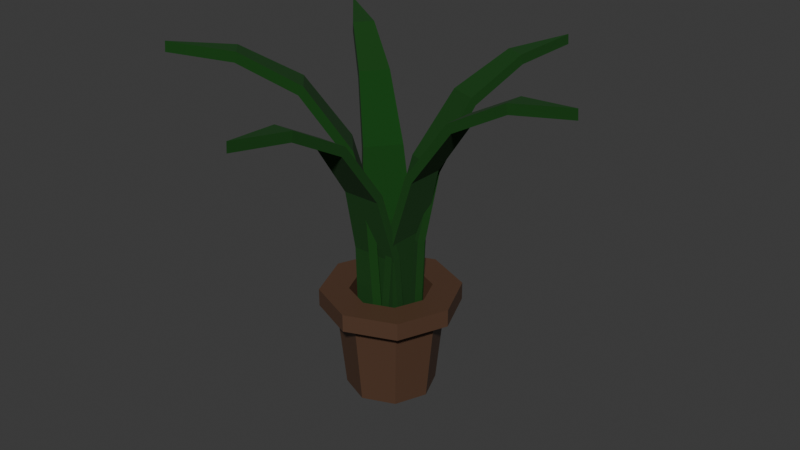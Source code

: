 # Source: CD_PottedPlant_1_v1.blend  (saved by Blender 5.2.44; exported with 4.5.12 LTS)
import bpy
from mathutils import Matrix  # noqa: F401  (used for matrix-valued properties, if any)

bpy.ops.wm.read_factory_settings(use_empty=True)
scene = bpy.context.scene
scene.name = 'Scene'

# ---- collections
col_collection = bpy.data.collections.new('Collection'); scene.collection.children.link(col_collection)

# ---- materials (node trees are filled in below, after node groups)
mat_pot = bpy.data.materials.new('Pot')
mat_dirt = bpy.data.materials.new('Dirt')
mat_material_001 = bpy.data.materials.new('Material.001')

# ---- material node trees
mat_pot.use_nodes = True; mat_pot.node_tree.nodes.clear()
_N = mat_pot.node_tree.nodes; _L = mat_pot.node_tree.links
n0 = _N.new('ShaderNodeBsdfPrincipled'); n0.name = 'Principled BSDF'; n0.location = (-200, 100)
n0.inputs[0].default_value = (0.09306, 0.04667, 0.02624, 1.0)
n0.inputs[10].default_value = 0.005
n1 = _N.new('ShaderNodeOutputMaterial'); n1.name = 'Material Output'; n1.location = (200, 100)
_L.new(n0.outputs[0], n1.inputs[0])
n1.is_active_output = True
mat_dirt.use_nodes = True; mat_dirt.node_tree.nodes.clear()
_N = mat_dirt.node_tree.nodes; _L = mat_dirt.node_tree.links
n0 = _N.new('ShaderNodeBsdfPrincipled'); n0.name = 'Principled BSDF'; n0.location = (-200, 100)
n0.inputs[0].default_value = (0.04371, 0.01464, 0.004666, 1.0)
n0.inputs[2].default_value = 1.0
n0.inputs[10].default_value = 0.005
n1 = _N.new('ShaderNodeOutputMaterial'); n1.name = 'Material Output'; n1.location = (200, 100)
_L.new(n0.outputs[0], n1.inputs[0])
n1.is_active_output = True
mat_material_001.use_nodes = True; mat_material_001.node_tree.nodes.clear()
_N = mat_material_001.node_tree.nodes; _L = mat_material_001.node_tree.links
n0 = _N.new('ShaderNodeBsdfPrincipled'); n0.name = 'Principled BSDF'; n0.location = (-200, 100)
n0.inputs[0].default_value = (0.0, 0.05088, 0.0, 1.0)
n0.inputs[2].default_value = 1.0
n0.inputs[10].default_value = 0.005
n1 = _N.new('ShaderNodeOutputMaterial'); n1.name = 'Material Output'; n1.location = (200, 100)
_L.new(n0.outputs[0], n1.inputs[0])
n1.is_active_output = True

# ---- world
world_world = bpy.data.worlds.new('World'); scene.world = world_world
world_world.use_nodes = True; world_world.node_tree.nodes.clear()
_N = world_world.node_tree.nodes; _L = world_world.node_tree.links
n0 = _N.new('ShaderNodeOutputWorld'); n0.name = 'World Output'; n0.location = (200, 100)
n1 = _N.new('ShaderNodeBackground'); n1.name = 'Background'; n1.location = (-200, 100)
n1.inputs[0].default_value = (0.05088, 0.05088, 0.05088, 1.0)
_L.new(n1.outputs[0], n0.inputs[0])
n0.is_active_output = True
world_world.color = (0.05088, 0.05088, 0.05088)
world_world.sun_shadow_jitter_overblur = 0.0

# ---- meshes
me_cylinder = bpy.data.meshes.new('Cylinder')
me_cylinder.from_pydata([(0.0, 1.0, -1.0), (-1.49e-09, 1.2, 1.0), (0.7071, 0.7071, -1.0), (0.8485, 0.8485, 1.0), (1.0, 0.0, -1.0), (1.2, 0.0, 1.0), (0.7071, -0.7071, -1.0), (0.8485, -0.8485, 1.0), (0.0, -1.0, -1.0), (-1.49e-09, -1.2, 1.0), (-0.7071, -0.7071, -1.0), (-0.8485, -0.8485, 1.0), (-1.0, 0.0, -1.0), (-1.2, 0.0, 1.0), (-0.7071, 0.7071, -1.0), (-0.8485, 0.8485, 1.0), (1.103, 1.103, 1.0), (-1.937e-09, 1.56, 1.0), (1.56, 0.0, 1.0), (1.103, -1.103, 1.0), (-1.937e-09, -1.56, 1.0), (-1.103, -1.103, 1.0), (-1.56, 0.0, 1.0), (-1.103, 1.103, 1.0), (0.6439, 0.6439, 1.4), (-1.937e-09, 0.9106, 1.4), (0.9106, 0.0, 1.4), (0.6439, -0.6439, 1.4), (-1.937e-09, -0.9106, 1.4), (-0.6439, -0.6439, 1.4), (-0.9106, 0.0, 1.4), (-0.6439, 0.6439, 1.4), (1.103, 1.103, 1.4), (-1.937e-09, 1.56, 1.4), (1.56, 0.0, 1.4), (1.103, -1.103, 1.4), (-1.937e-09, -1.56, 1.4), (-1.103, -1.103, 1.4), (-1.56, 0.0, 1.4), (-1.103, 1.103, 1.4), (0.6036, -0.6036, 0.875), (-1.601e-08, -0.8537, 0.875), (0.6036, 0.6036, 0.875), (0.8537, 4.657e-10, 0.875), (-0.8537, 4.657e-10, 0.875), (-0.6036, 0.6036, 0.875), (-0.6036, -0.6036, 0.875), (-1.601e-08, 0.8537, 0.875)], [], [(0, 1, 3, 2), (2, 3, 5, 4), (4, 5, 7, 6), (6, 7, 9, 8), (8, 9, 11, 10), (10, 11, 13, 12), (5, 3, 16, 18), (12, 13, 15, 14), (14, 15, 1, 0), (0, 2, 4, 6, 8, 10, 12, 14), (22, 21, 37, 38), (11, 9, 20, 21), (1, 15, 23, 17), (3, 1, 17, 16), (7, 5, 18, 19), (13, 11, 21, 22), (9, 7, 19, 20), (15, 13, 22, 23), (20, 19, 35, 36), (18, 16, 32, 34), (23, 22, 38, 39), (21, 20, 36, 37), (19, 18, 34, 35), (16, 17, 33, 32), (17, 23, 39, 33), (25, 24, 32, 33), (24, 26, 34, 32), (26, 27, 35, 34), (27, 28, 36, 35), (28, 29, 37, 36), (29, 30, 38, 37), (30, 31, 39, 38), (31, 25, 33, 39), (46, 41, 40, 43, 42, 47, 45, 44), (30, 29, 46, 44), (25, 31, 45, 47), (24, 25, 47, 42), (27, 26, 43, 40), (29, 28, 41, 46), (31, 30, 44, 45), (26, 24, 42, 43), (28, 27, 40, 41)])
me_cylinder.polygons.foreach_set('material_index', [0, 0, 0, 0, 0, 0, 0, 0, 0, 0, 0, 0, 0, 0, 0, 0, 0, 0, 0, 0, 0, 0, 0, 0, 0, 0, 0, 0, 0, 0, 0, 0, 0, 1, 0, 0, 0, 0, 0, 0, 0, 0])
_uv = me_cylinder.uv_layers.new(name='UVMap')
_uv.uv.foreach_set('vector', [1.0, 0.5, 1.0, 1.0, 0.875, 1.0, 0.875, 0.5, 0.875, 0.5, 0.875, 1.0, 0.75, 1.0, 0.75, 0.5, 0.75, 0.5, 0.75, 1.0, 0.625, 1.0, 0.625, 0.5, 0.625, 0.5, 0.625, 1.0, 0.5, 1.0, 0.5, 0.5, 0.5, 0.5, 0.5, 1.0, 0.375, 1.0, 0.375, 0.5, 0.375, 0.5, 0.375, 1.0, 0.25, 1.0, 0.25, 0.5, 0.75, 1.0, 0.875, 1.0, 0.875, 1.0, 0.75, 1.0, 0.25, 0.5, 0.25, 1.0, 0.125, 1.0, 0.125, 0.5, 0.125, 0.5, 0.125, 1.0, 0.0, 1.0, 0.0, 0.5, 0.75, 0.49, 0.9197, 0.4197, 0.99, 0.25, 0.9197, 0.08029, 0.75, 0.01, 0.5803, 0.08029, 0.51, 0.25, 0.5803, 0.4197, 0.25, 1.0, 0.375, 1.0, 0.375, 1.0, 0.25, 1.0, 0.375, 1.0, 0.5, 1.0, 0.5, 1.0, 0.375, 1.0, 0.0, 1.0, 0.125, 1.0, 0.125, 1.0, 0.0, 1.0, 0.875, 1.0, 1.0, 1.0, 1.0, 1.0, 0.875, 1.0, 0.625, 1.0, 0.75, 1.0, 0.75, 1.0, 0.625, 1.0, 0.25, 1.0, 0.375, 1.0, 0.375, 1.0, 0.25, 1.0, 0.5, 1.0, 0.625, 1.0, 0.625, 1.0, 0.5, 1.0, 0.125, 1.0, 0.25, 1.0, 0.25, 1.0, 0.125, 1.0, 0.5, 1.0, 0.625, 1.0, 0.625, 1.0, 0.5, 1.0, 0.75, 1.0, 0.875, 1.0, 0.875, 1.0, 0.75, 1.0, 0.125, 1.0, 0.25, 1.0, 0.25, 1.0, 0.125, 1.0, 0.375, 1.0, 0.5, 1.0, 0.5, 1.0, 0.375, 1.0, 0.625, 1.0, 0.75, 1.0, 0.75, 1.0, 0.625, 1.0, 0.875, 1.0, 1.0, 1.0, 1.0, 1.0, 0.875, 1.0, 0.0, 1.0, 0.125, 1.0, 0.125, 1.0, 0.0, 1.0, 0.25, 0.3901, 0.3491, 0.3491, 0.4197, 0.4197, 0.25, 0.49, 0.3491, 0.3491, 0.3901, 0.25, 0.49, 0.25, 0.4197, 0.4197, 0.3901, 0.25, 0.3491, 0.1509, 0.4197, 0.08029, 0.49, 0.25, 0.3491, 0.1509, 0.25, 0.1099, 0.25, 0.01, 0.4197, 0.08029, 0.25, 0.1099, 0.1509, 0.1509, 0.08029, 0.08029, 0.25, 0.01, 0.1509, 0.1509, 0.1099, 0.25, 0.01, 0.25, 0.08029, 0.08029, 0.1099, 0.25, 0.1509, 0.3491, 0.08029, 0.4197, 0.01, 0.25, 0.1509, 0.3491, 0.25, 0.3901, 0.25, 0.49, 0.08029, 0.4197, 0.1509, 0.1509, 0.25, 0.1099, 0.3491, 0.1509, 0.3901, 0.25, 0.3491, 0.3491, 0.25, 0.3901, 0.1509, 0.3491, 0.1099, 0.25, 0.1099, 0.25, 0.1509, 0.1509, 0.1509, 0.1509, 0.1099, 0.25, 0.25, 0.3901, 0.1509, 0.3491, 0.1509, 0.3491, 0.25, 0.3901, 0.3491, 0.3491, 0.25, 0.3901, 0.25, 0.3901, 0.3491, 0.3491, 0.3491, 0.1509, 0.3901, 0.25, 0.3901, 0.25, 0.3491, 0.1509, 0.1509, 0.1509, 0.25, 0.1099, 0.25, 0.1099, 0.1509, 0.1509, 0.1509, 0.3491, 0.1099, 0.25, 0.1099, 0.25, 0.1509, 0.3491, 0.3901, 0.25, 0.3491, 0.3491, 0.3491, 0.3491, 0.3901, 0.25, 0.25, 0.1099, 0.3491, 0.1509, 0.3491, 0.1509, 0.25, 0.1099])
me_cylinder.materials.append(mat_pot)
me_cylinder.materials.append(mat_dirt)
me_cylinder.update()
me_plane = bpy.data.meshes.new('Plane')
me_plane.from_pydata([(-1.0, -1.0, 0.6667), (1.0, -1.0, 0.6667), (-0.9, 1.851, 0.8721), (0.9, 1.851, 0.8721), (-0.72, 3.823, 1.529), (0.72, 3.823, 1.529), (-0.56, 5.527, 3.015), (0.56, 5.527, 3.015), (-0.392, 6.404, 5.011), (0.392, 6.404, 5.011), (0.0, 6.623, 7.226), (-0.9, 1.908, 0.5776), (-1.0, -0.9784, 0.3674), (1.0, -0.9784, 0.3674), (0.9, 1.908, 0.5776), (0.72, 3.97, 1.268), (-0.72, 3.97, 1.268), (0.56, 5.767, 2.834), (-0.56, 5.767, 2.834), (0.392, 6.693, 4.931), (-0.392, 6.693, 4.931), (0.0, 6.922, 7.197)], [], [(0, 2, 3, 1), (2, 4, 5, 3), (4, 6, 7, 5), (6, 8, 9, 7), (10, 9, 8), (12, 13, 14, 11), (11, 14, 15, 16), (16, 15, 17, 18), (18, 17, 19, 20), (21, 20, 19), (10, 8, 20, 21), (8, 6, 18, 20), (0, 1, 13, 12), (6, 4, 16, 18), (4, 2, 11, 16), (7, 9, 19, 17), (1, 3, 14, 13), (5, 7, 17, 15), (3, 5, 15, 14), (9, 10, 21, 19), (2, 0, 12, 11)])
_uv = me_plane.uv_layers.new(name='UVMap')
_uv.uv.foreach_set('vector', [0.0, 0.0, 0.0, 1.0, 1.0, 1.0, 1.0, 0.0, 0.0, 1.0, 0.0, 1.0, 1.0, 1.0, 1.0, 1.0, 0.0, 1.0, 0.0, 1.0, 1.0, 1.0, 1.0, 1.0, 0.0, 1.0, 0.0, 1.0, 1.0, 1.0, 1.0, 1.0, 0.5, 1.0, 1.0, 1.0, 0.0, 1.0, 0.0, 0.0, 1.0, 0.0, 1.0, 1.0, 0.0, 1.0, 0.0, 1.0, 1.0, 1.0, 1.0, 1.0, 0.0, 1.0, 0.0, 1.0, 1.0, 1.0, 1.0, 1.0, 0.0, 1.0, 0.0, 1.0, 1.0, 1.0, 1.0, 1.0, 0.0, 1.0, 0.5, 1.0, 0.0, 1.0, 1.0, 1.0, 0.5, 1.0, 0.0, 1.0, 0.0, 1.0, 0.5, 1.0, 0.0, 1.0, 0.0, 1.0, 0.0, 1.0, 0.0, 1.0, 0.0, 0.0, 1.0, 0.0, 1.0, 0.0, 0.0, 0.0, 0.0, 1.0, 0.0, 1.0, 0.0, 1.0, 0.0, 1.0, 0.0, 1.0, 0.0, 1.0, 0.0, 1.0, 0.0, 1.0, 1.0, 1.0, 1.0, 1.0, 1.0, 1.0, 1.0, 1.0, 1.0, 0.0, 1.0, 1.0, 1.0, 1.0, 1.0, 0.0, 1.0, 1.0, 1.0, 1.0, 1.0, 1.0, 1.0, 1.0, 1.0, 1.0, 1.0, 1.0, 1.0, 1.0, 1.0, 1.0, 1.0, 1.0, 0.5, 1.0, 0.5, 1.0, 1.0, 1.0, 0.0, 1.0, 0.0, 0.0, 0.0, 0.0, 0.0, 1.0])
me_plane.materials.append(mat_material_001)
me_plane.update()
me_plane_001 = bpy.data.meshes.new('Plane.001')
me_plane_001.from_pydata([(-1.0, -1.0, 0.6667), (1.0, -1.0, 0.6667), (-0.9, 1.851, 0.8721), (0.9, 1.851, 0.8721), (-0.72, 3.823, 1.529), (0.72, 3.823, 1.529), (-0.56, 5.527, 3.015), (0.56, 5.527, 3.015), (-0.392, 6.404, 5.011), (0.392, 6.404, 5.011), (0.0, 6.623, 7.226), (-0.9, 1.908, 0.5776), (-1.0, -0.9784, 0.3674), (1.0, -0.9784, 0.3674), (0.9, 1.908, 0.5776), (0.72, 3.97, 1.268), (-0.72, 3.97, 1.268), (0.56, 5.767, 2.834), (-0.56, 5.767, 2.834), (0.392, 6.693, 4.931), (-0.392, 6.693, 4.931), (0.0, 6.922, 7.197)], [], [(0, 2, 3, 1), (2, 4, 5, 3), (4, 6, 7, 5), (6, 8, 9, 7), (10, 9, 8), (12, 13, 14, 11), (11, 14, 15, 16), (16, 15, 17, 18), (18, 17, 19, 20), (21, 20, 19), (10, 8, 20, 21), (8, 6, 18, 20), (0, 1, 13, 12), (6, 4, 16, 18), (4, 2, 11, 16), (7, 9, 19, 17), (1, 3, 14, 13), (5, 7, 17, 15), (3, 5, 15, 14), (9, 10, 21, 19), (2, 0, 12, 11)])
_uv = me_plane_001.uv_layers.new(name='UVMap')
_uv.uv.foreach_set('vector', [0.0, 0.0, 0.0, 1.0, 1.0, 1.0, 1.0, 0.0, 0.0, 1.0, 0.0, 1.0, 1.0, 1.0, 1.0, 1.0, 0.0, 1.0, 0.0, 1.0, 1.0, 1.0, 1.0, 1.0, 0.0, 1.0, 0.0, 1.0, 1.0, 1.0, 1.0, 1.0, 0.5, 1.0, 1.0, 1.0, 0.0, 1.0, 0.0, 0.0, 1.0, 0.0, 1.0, 1.0, 0.0, 1.0, 0.0, 1.0, 1.0, 1.0, 1.0, 1.0, 0.0, 1.0, 0.0, 1.0, 1.0, 1.0, 1.0, 1.0, 0.0, 1.0, 0.0, 1.0, 1.0, 1.0, 1.0, 1.0, 0.0, 1.0, 0.5, 1.0, 0.0, 1.0, 1.0, 1.0, 0.5, 1.0, 0.0, 1.0, 0.0, 1.0, 0.5, 1.0, 0.0, 1.0, 0.0, 1.0, 0.0, 1.0, 0.0, 1.0, 0.0, 0.0, 1.0, 0.0, 1.0, 0.0, 0.0, 0.0, 0.0, 1.0, 0.0, 1.0, 0.0, 1.0, 0.0, 1.0, 0.0, 1.0, 0.0, 1.0, 0.0, 1.0, 0.0, 1.0, 1.0, 1.0, 1.0, 1.0, 1.0, 1.0, 1.0, 1.0, 1.0, 0.0, 1.0, 1.0, 1.0, 1.0, 1.0, 0.0, 1.0, 1.0, 1.0, 1.0, 1.0, 1.0, 1.0, 1.0, 1.0, 1.0, 1.0, 1.0, 1.0, 1.0, 1.0, 1.0, 1.0, 1.0, 0.5, 1.0, 0.5, 1.0, 1.0, 1.0, 0.0, 1.0, 0.0, 0.0, 0.0, 0.0, 0.0, 1.0])
me_plane_001.materials.append(mat_material_001)
me_plane_001.update()
me_plane_002 = bpy.data.meshes.new('Plane.002')
me_plane_002.from_pydata([(-1.0, -1.0, 0.6667), (1.0, -1.0, 0.6667), (-0.9, 1.851, 0.8721), (0.9, 1.851, 0.8721), (-0.72, 3.823, 1.529), (0.72, 3.823, 1.529), (-0.56, 5.527, 3.015), (0.56, 5.527, 3.015), (-0.392, 6.404, 5.011), (0.392, 6.404, 5.011), (0.0, 6.623, 7.226), (-0.9, 1.908, 0.5776), (-1.0, -0.9784, 0.3674), (1.0, -0.9784, 0.3674), (0.9, 1.908, 0.5776), (0.72, 3.97, 1.268), (-0.72, 3.97, 1.268), (0.56, 5.767, 2.834), (-0.56, 5.767, 2.834), (0.392, 6.693, 4.931), (-0.392, 6.693, 4.931), (0.0, 6.922, 7.197)], [], [(0, 2, 3, 1), (2, 4, 5, 3), (4, 6, 7, 5), (6, 8, 9, 7), (10, 9, 8), (12, 13, 14, 11), (11, 14, 15, 16), (16, 15, 17, 18), (18, 17, 19, 20), (21, 20, 19), (10, 8, 20, 21), (8, 6, 18, 20), (0, 1, 13, 12), (6, 4, 16, 18), (4, 2, 11, 16), (7, 9, 19, 17), (1, 3, 14, 13), (5, 7, 17, 15), (3, 5, 15, 14), (9, 10, 21, 19), (2, 0, 12, 11)])
_uv = me_plane_002.uv_layers.new(name='UVMap')
_uv.uv.foreach_set('vector', [0.0, 0.0, 0.0, 1.0, 1.0, 1.0, 1.0, 0.0, 0.0, 1.0, 0.0, 1.0, 1.0, 1.0, 1.0, 1.0, 0.0, 1.0, 0.0, 1.0, 1.0, 1.0, 1.0, 1.0, 0.0, 1.0, 0.0, 1.0, 1.0, 1.0, 1.0, 1.0, 0.5, 1.0, 1.0, 1.0, 0.0, 1.0, 0.0, 0.0, 1.0, 0.0, 1.0, 1.0, 0.0, 1.0, 0.0, 1.0, 1.0, 1.0, 1.0, 1.0, 0.0, 1.0, 0.0, 1.0, 1.0, 1.0, 1.0, 1.0, 0.0, 1.0, 0.0, 1.0, 1.0, 1.0, 1.0, 1.0, 0.0, 1.0, 0.5, 1.0, 0.0, 1.0, 1.0, 1.0, 0.5, 1.0, 0.0, 1.0, 0.0, 1.0, 0.5, 1.0, 0.0, 1.0, 0.0, 1.0, 0.0, 1.0, 0.0, 1.0, 0.0, 0.0, 1.0, 0.0, 1.0, 0.0, 0.0, 0.0, 0.0, 1.0, 0.0, 1.0, 0.0, 1.0, 0.0, 1.0, 0.0, 1.0, 0.0, 1.0, 0.0, 1.0, 0.0, 1.0, 1.0, 1.0, 1.0, 1.0, 1.0, 1.0, 1.0, 1.0, 1.0, 0.0, 1.0, 1.0, 1.0, 1.0, 1.0, 0.0, 1.0, 1.0, 1.0, 1.0, 1.0, 1.0, 1.0, 1.0, 1.0, 1.0, 1.0, 1.0, 1.0, 1.0, 1.0, 1.0, 1.0, 1.0, 0.5, 1.0, 0.5, 1.0, 1.0, 1.0, 0.0, 1.0, 0.0, 0.0, 0.0, 0.0, 0.0, 1.0])
me_plane_002.materials.append(mat_material_001)
me_plane_002.update()
me_plane_003 = bpy.data.meshes.new('Plane.003')
me_plane_003.from_pydata([(-1.0, -1.0, 0.6667), (1.0, -1.0, 0.6667), (-0.9, 1.851, 0.8721), (0.9, 1.851, 0.8721), (-0.72, 3.823, 1.529), (0.72, 3.823, 1.529), (-0.56, 5.527, 3.015), (0.56, 5.527, 3.015), (-0.392, 6.404, 5.011), (0.392, 6.404, 5.011), (0.0, 6.623, 7.226), (-0.9, 1.908, 0.5776), (-1.0, -0.9784, 0.3674), (1.0, -0.9784, 0.3674), (0.9, 1.908, 0.5776), (0.72, 3.97, 1.268), (-0.72, 3.97, 1.268), (0.56, 5.767, 2.834), (-0.56, 5.767, 2.834), (0.392, 6.693, 4.931), (-0.392, 6.693, 4.931), (0.0, 6.922, 7.197)], [], [(0, 2, 3, 1), (2, 4, 5, 3), (4, 6, 7, 5), (6, 8, 9, 7), (10, 9, 8), (12, 13, 14, 11), (11, 14, 15, 16), (16, 15, 17, 18), (18, 17, 19, 20), (21, 20, 19), (10, 8, 20, 21), (8, 6, 18, 20), (0, 1, 13, 12), (6, 4, 16, 18), (4, 2, 11, 16), (7, 9, 19, 17), (1, 3, 14, 13), (5, 7, 17, 15), (3, 5, 15, 14), (9, 10, 21, 19), (2, 0, 12, 11)])
_uv = me_plane_003.uv_layers.new(name='UVMap')
_uv.uv.foreach_set('vector', [0.0, 0.0, 0.0, 1.0, 1.0, 1.0, 1.0, 0.0, 0.0, 1.0, 0.0, 1.0, 1.0, 1.0, 1.0, 1.0, 0.0, 1.0, 0.0, 1.0, 1.0, 1.0, 1.0, 1.0, 0.0, 1.0, 0.0, 1.0, 1.0, 1.0, 1.0, 1.0, 0.5, 1.0, 1.0, 1.0, 0.0, 1.0, 0.0, 0.0, 1.0, 0.0, 1.0, 1.0, 0.0, 1.0, 0.0, 1.0, 1.0, 1.0, 1.0, 1.0, 0.0, 1.0, 0.0, 1.0, 1.0, 1.0, 1.0, 1.0, 0.0, 1.0, 0.0, 1.0, 1.0, 1.0, 1.0, 1.0, 0.0, 1.0, 0.5, 1.0, 0.0, 1.0, 1.0, 1.0, 0.5, 1.0, 0.0, 1.0, 0.0, 1.0, 0.5, 1.0, 0.0, 1.0, 0.0, 1.0, 0.0, 1.0, 0.0, 1.0, 0.0, 0.0, 1.0, 0.0, 1.0, 0.0, 0.0, 0.0, 0.0, 1.0, 0.0, 1.0, 0.0, 1.0, 0.0, 1.0, 0.0, 1.0, 0.0, 1.0, 0.0, 1.0, 0.0, 1.0, 1.0, 1.0, 1.0, 1.0, 1.0, 1.0, 1.0, 1.0, 1.0, 0.0, 1.0, 1.0, 1.0, 1.0, 1.0, 0.0, 1.0, 1.0, 1.0, 1.0, 1.0, 1.0, 1.0, 1.0, 1.0, 1.0, 1.0, 1.0, 1.0, 1.0, 1.0, 1.0, 1.0, 1.0, 0.5, 1.0, 0.5, 1.0, 1.0, 1.0, 0.0, 1.0, 0.0, 0.0, 0.0, 0.0, 0.0, 1.0])
me_plane_003.materials.append(mat_material_001)
me_plane_003.update()
me_plane_004 = bpy.data.meshes.new('Plane.004')
me_plane_004.from_pydata([(-1.0, -1.0, 0.6667), (1.0, -1.0, 0.6667), (-0.9, 1.851, 0.8721), (0.9, 1.851, 0.8721), (-0.72, 3.823, 1.529), (0.72, 3.823, 1.529), (-0.56, 5.527, 3.015), (0.56, 5.527, 3.015), (-0.392, 6.404, 5.011), (0.392, 6.404, 5.011), (0.0, 6.623, 7.226), (-0.9, 1.908, 0.5776), (-1.0, -0.9784, 0.3674), (1.0, -0.9784, 0.3674), (0.9, 1.908, 0.5776), (0.72, 3.97, 1.268), (-0.72, 3.97, 1.268), (0.56, 5.767, 2.834), (-0.56, 5.767, 2.834), (0.392, 6.693, 4.931), (-0.392, 6.693, 4.931), (0.0, 6.922, 7.197)], [], [(0, 2, 3, 1), (2, 4, 5, 3), (4, 6, 7, 5), (6, 8, 9, 7), (10, 9, 8), (12, 13, 14, 11), (11, 14, 15, 16), (16, 15, 17, 18), (18, 17, 19, 20), (21, 20, 19), (10, 8, 20, 21), (8, 6, 18, 20), (0, 1, 13, 12), (6, 4, 16, 18), (4, 2, 11, 16), (7, 9, 19, 17), (1, 3, 14, 13), (5, 7, 17, 15), (3, 5, 15, 14), (9, 10, 21, 19), (2, 0, 12, 11)])
_uv = me_plane_004.uv_layers.new(name='UVMap')
_uv.uv.foreach_set('vector', [0.0, 0.0, 0.0, 1.0, 1.0, 1.0, 1.0, 0.0, 0.0, 1.0, 0.0, 1.0, 1.0, 1.0, 1.0, 1.0, 0.0, 1.0, 0.0, 1.0, 1.0, 1.0, 1.0, 1.0, 0.0, 1.0, 0.0, 1.0, 1.0, 1.0, 1.0, 1.0, 0.5, 1.0, 1.0, 1.0, 0.0, 1.0, 0.0, 0.0, 1.0, 0.0, 1.0, 1.0, 0.0, 1.0, 0.0, 1.0, 1.0, 1.0, 1.0, 1.0, 0.0, 1.0, 0.0, 1.0, 1.0, 1.0, 1.0, 1.0, 0.0, 1.0, 0.0, 1.0, 1.0, 1.0, 1.0, 1.0, 0.0, 1.0, 0.5, 1.0, 0.0, 1.0, 1.0, 1.0, 0.5, 1.0, 0.0, 1.0, 0.0, 1.0, 0.5, 1.0, 0.0, 1.0, 0.0, 1.0, 0.0, 1.0, 0.0, 1.0, 0.0, 0.0, 1.0, 0.0, 1.0, 0.0, 0.0, 0.0, 0.0, 1.0, 0.0, 1.0, 0.0, 1.0, 0.0, 1.0, 0.0, 1.0, 0.0, 1.0, 0.0, 1.0, 0.0, 1.0, 1.0, 1.0, 1.0, 1.0, 1.0, 1.0, 1.0, 1.0, 1.0, 0.0, 1.0, 1.0, 1.0, 1.0, 1.0, 0.0, 1.0, 1.0, 1.0, 1.0, 1.0, 1.0, 1.0, 1.0, 1.0, 1.0, 1.0, 1.0, 1.0, 1.0, 1.0, 1.0, 1.0, 1.0, 0.5, 1.0, 0.5, 1.0, 1.0, 1.0, 0.0, 1.0, 0.0, 0.0, 0.0, 0.0, 0.0, 1.0])
me_plane_004.materials.append(mat_material_001)
me_plane_004.update()

# ---- objects
ob_pot_col = bpy.data.objects.new('Pot-col', me_cylinder)
ob_leaf = bpy.data.objects.new('Leaf', me_plane)
ob_leaf_001 = bpy.data.objects.new('Leaf.001', me_plane_001)
ob_leaf_002 = bpy.data.objects.new('Leaf.002', me_plane_002)
ob_leaf_003 = bpy.data.objects.new('Leaf.003', me_plane_003)
ob_leaf_004 = bpy.data.objects.new('Leaf.004', me_plane_004)

# ---- transforms, parenting, visibility, modifiers, constraints
ob_pot_col.location = (0.0, 0.0, 0.5)
ob_pot_col.scale = (0.5, 0.5, 0.5)
ob_leaf.location = (0.0, 0.0, 1.0)
ob_leaf.rotation_euler = (1.571, -0.0, 0.0)
ob_leaf.scale = (0.3, 0.375, 0.3)
ob_leaf_001.location = (0.0, 0.0, 1.4)
ob_leaf_001.rotation_euler = (1.571, -0.0, -0.8152)
ob_leaf_001.scale = (0.3, 0.375, 0.3)
ob_leaf_002.location = (0.0, 0.0, 1.2)
ob_leaf_002.rotation_euler = (1.571, -0.0, -2.242)
ob_leaf_002.scale = (0.3, 0.375, 0.3)
ob_leaf_003.location = (0.0, 0.0, 1.1)
ob_leaf_003.rotation_euler = (1.571, -0.0, -3.514)
ob_leaf_003.scale = (0.3, 0.375, 0.3)
ob_leaf_004.location = (0.0, 0.0, 1.2)
ob_leaf_004.rotation_euler = (1.571, -0.0, -4.726)
ob_leaf_004.scale = (0.3, 0.375, 0.3)

# ---- collection membership
col_collection.objects.link(ob_pot_col)
col_collection.objects.link(ob_leaf)
col_collection.objects.link(ob_leaf_001)
col_collection.objects.link(ob_leaf_002)
col_collection.objects.link(ob_leaf_003)
col_collection.objects.link(ob_leaf_004)

# ---- scene / render settings (as saved in the file)
scene.frame_start = 1; scene.frame_end = 250; scene.frame_set(1)
scene.render.engine = 'BLENDER_EEVEE_NEXT'
scene.render.bake_bias = 0.0
scene.render.bake_samples = 0
scene.render.compositor_device = 'GPU'
scene.eevee.use_volume_custom_range = False
scene.eevee.fast_gi_thickness_near = 0.1
scene.eevee.fast_gi_thickness_far = 0.0
scene.eevee.ray_tracing_options.screen_trace_thickness = 0.1
bpy.context.view_layer.update()

# ---- added for rendering (the .blend has no active camera and no usable light): camera, sun
cam_auto = bpy.data.cameras.new('AutoCamera')
cam_auto.lens = 50.0
cam_auto.sensor_width = 36.0
cam_auto.clip_end = 1000.0
ob_auto_camera = bpy.data.objects.new('AutoCamera', cam_auto)
scene.collection.objects.link(ob_auto_camera)
ob_auto_camera.location = (6.74295, -7.93901, 7.27724)
ob_auto_camera.rotation_euler = (1.09748, -7.21219e-08, 0.694738)
scene.camera = ob_auto_camera
light_auto_sun = bpy.data.lights.new('AutoSun', 'SUN')
light_auto_sun.energy = 3.0
light_auto_sun.angle = 0.0523599
ob_auto_sun = bpy.data.objects.new('AutoSun', light_auto_sun)
scene.collection.objects.link(ob_auto_sun)
ob_auto_sun.rotation_euler = (0.872665, 0.174533, 0.523599)
bpy.context.view_layer.update()
